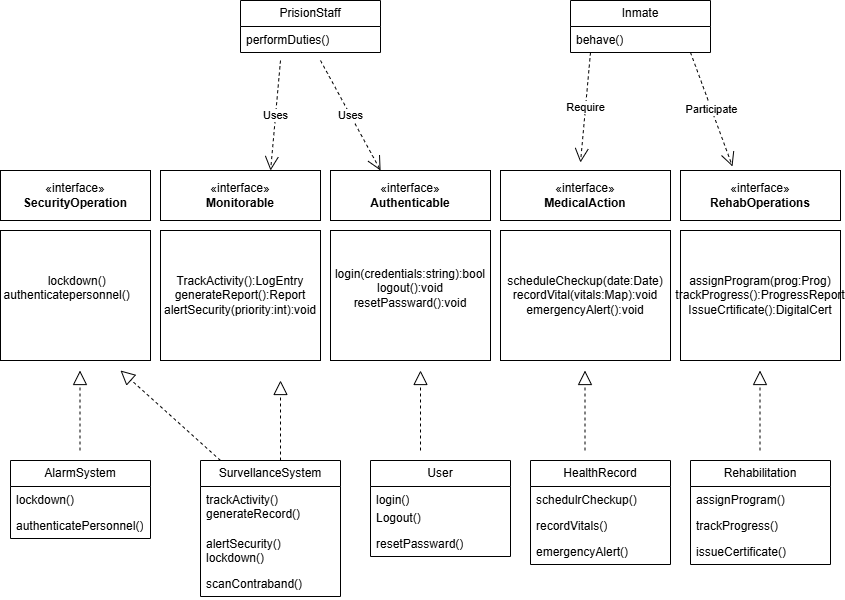

The diagram above was exported from draw.io. Its source (the exported page's mxGraphModel, read from the mxfile embedded in the PNG):
<mxGraphModel dx="872" dy="473" grid="1" gridSize="10" guides="1" tooltips="1" connect="1" arrows="1" fold="1" page="1" pageScale="1" pageWidth="850" pageHeight="1100" math="0" shadow="0">
  <root>
    <mxCell id="0" />
    <mxCell id="1" parent="0" />
    <mxCell id="makIwh-w4dnWu61P46_r-1" value="«interface»&lt;br&gt;&lt;b&gt;SecurityOperation&lt;/b&gt;" style="html=1;whiteSpace=wrap;" vertex="1" parent="1">
      <mxGeometry y="190" width="150" height="50" as="geometry" />
    </mxCell>
    <mxCell id="makIwh-w4dnWu61P46_r-2" value="«interface»&lt;br&gt;&lt;b&gt;RehabOperations&lt;/b&gt;" style="html=1;whiteSpace=wrap;" vertex="1" parent="1">
      <mxGeometry x="680" y="190" width="160" height="50" as="geometry" />
    </mxCell>
    <mxCell id="makIwh-w4dnWu61P46_r-3" value="«interface»&lt;br&gt;&lt;b&gt;MedicalAction&lt;/b&gt;" style="html=1;whiteSpace=wrap;" vertex="1" parent="1">
      <mxGeometry x="500" y="190" width="170" height="50" as="geometry" />
    </mxCell>
    <mxCell id="makIwh-w4dnWu61P46_r-4" value="«interface»&lt;br&gt;&lt;b&gt;Authenticable&lt;/b&gt;" style="html=1;whiteSpace=wrap;" vertex="1" parent="1">
      <mxGeometry x="330" y="190" width="160" height="50" as="geometry" />
    </mxCell>
    <mxCell id="makIwh-w4dnWu61P46_r-5" value="«interface»&lt;br&gt;&lt;b&gt;Monitorable&lt;/b&gt;" style="html=1;whiteSpace=wrap;" vertex="1" parent="1">
      <mxGeometry x="160" y="190" width="160" height="50" as="geometry" />
    </mxCell>
    <mxCell id="makIwh-w4dnWu61P46_r-6" value="&amp;nbsp;lockdown()&lt;div&gt;authenticatepersonnel()&amp;nbsp; &amp;nbsp; &amp;nbsp; &amp;nbsp; &amp;nbsp; &amp;nbsp; &amp;nbsp; &amp;nbsp;&lt;/div&gt;" style="html=1;whiteSpace=wrap;" vertex="1" parent="1">
      <mxGeometry y="250" width="150" height="130" as="geometry" />
    </mxCell>
    <mxCell id="makIwh-w4dnWu61P46_r-7" value="assignProgram(prog:Prog)&lt;div&gt;trackProgress():ProgressReport&lt;/div&gt;&lt;div&gt;IssueCrtificate():DigitalCert&lt;/div&gt;" style="html=1;whiteSpace=wrap;" vertex="1" parent="1">
      <mxGeometry x="680" y="250" width="160" height="130" as="geometry" />
    </mxCell>
    <mxCell id="makIwh-w4dnWu61P46_r-8" value="scheduleCheckup(date:Date)&lt;div&gt;recordVital(vitals:Map):void&lt;/div&gt;&lt;div&gt;emergencyAlert():void&lt;/div&gt;" style="html=1;whiteSpace=wrap;" vertex="1" parent="1">
      <mxGeometry x="500" y="250" width="170" height="130" as="geometry" />
    </mxCell>
    <mxCell id="makIwh-w4dnWu61P46_r-9" value="login(credentials:string):bool&lt;div&gt;logout():void&lt;/div&gt;&lt;div&gt;resetPassward():void&lt;br&gt;&lt;div&gt;&lt;br&gt;&lt;/div&gt;&lt;/div&gt;" style="html=1;whiteSpace=wrap;" vertex="1" parent="1">
      <mxGeometry x="330" y="250" width="160" height="130" as="geometry" />
    </mxCell>
    <mxCell id="makIwh-w4dnWu61P46_r-10" value="TrackActivity():LogEntry&lt;div&gt;generateReport():Report&lt;/div&gt;&lt;div&gt;alertSecurity(priority:int):void&lt;/div&gt;" style="html=1;whiteSpace=wrap;" vertex="1" parent="1">
      <mxGeometry x="160" y="250" width="160" height="130" as="geometry" />
    </mxCell>
    <mxCell id="makIwh-w4dnWu61P46_r-11" value="PrisionStaff" style="swimlane;fontStyle=0;childLayout=stackLayout;horizontal=1;startSize=26;fillColor=none;horizontalStack=0;resizeParent=1;resizeParentMax=0;resizeLast=0;collapsible=1;marginBottom=0;whiteSpace=wrap;html=1;" vertex="1" parent="1">
      <mxGeometry x="240" y="20" width="140" height="52" as="geometry" />
    </mxCell>
    <mxCell id="makIwh-w4dnWu61P46_r-12" value="performDuties()" style="text;strokeColor=none;fillColor=none;align=left;verticalAlign=top;spacingLeft=4;spacingRight=4;overflow=hidden;rotatable=0;points=[[0,0.5],[1,0.5]];portConstraint=eastwest;whiteSpace=wrap;html=1;" vertex="1" parent="makIwh-w4dnWu61P46_r-11">
      <mxGeometry y="26" width="140" height="26" as="geometry" />
    </mxCell>
    <mxCell id="makIwh-w4dnWu61P46_r-15" value="Inmate" style="swimlane;fontStyle=0;childLayout=stackLayout;horizontal=1;startSize=26;fillColor=none;horizontalStack=0;resizeParent=1;resizeParentMax=0;resizeLast=0;collapsible=1;marginBottom=0;whiteSpace=wrap;html=1;" vertex="1" parent="1">
      <mxGeometry x="570" y="20" width="140" height="52" as="geometry" />
    </mxCell>
    <mxCell id="makIwh-w4dnWu61P46_r-16" value="behave()" style="text;strokeColor=none;fillColor=none;align=left;verticalAlign=top;spacingLeft=4;spacingRight=4;overflow=hidden;rotatable=0;points=[[0,0.5],[1,0.5]];portConstraint=eastwest;whiteSpace=wrap;html=1;" vertex="1" parent="makIwh-w4dnWu61P46_r-15">
      <mxGeometry y="26" width="140" height="26" as="geometry" />
    </mxCell>
    <mxCell id="makIwh-w4dnWu61P46_r-19" value="AlarmSystem" style="swimlane;fontStyle=0;childLayout=stackLayout;horizontal=1;startSize=26;fillColor=none;horizontalStack=0;resizeParent=1;resizeParentMax=0;resizeLast=0;collapsible=1;marginBottom=0;whiteSpace=wrap;html=1;" vertex="1" parent="1">
      <mxGeometry x="10" y="480" width="140" height="78" as="geometry" />
    </mxCell>
    <mxCell id="makIwh-w4dnWu61P46_r-20" value="lockdown()" style="text;strokeColor=none;fillColor=none;align=left;verticalAlign=top;spacingLeft=4;spacingRight=4;overflow=hidden;rotatable=0;points=[[0,0.5],[1,0.5]];portConstraint=eastwest;whiteSpace=wrap;html=1;" vertex="1" parent="makIwh-w4dnWu61P46_r-19">
      <mxGeometry y="26" width="140" height="26" as="geometry" />
    </mxCell>
    <mxCell id="makIwh-w4dnWu61P46_r-21" value="authenticatePersonnel()" style="text;strokeColor=none;fillColor=none;align=left;verticalAlign=top;spacingLeft=4;spacingRight=4;overflow=hidden;rotatable=0;points=[[0,0.5],[1,0.5]];portConstraint=eastwest;whiteSpace=wrap;html=1;" vertex="1" parent="makIwh-w4dnWu61P46_r-19">
      <mxGeometry y="52" width="140" height="26" as="geometry" />
    </mxCell>
    <mxCell id="makIwh-w4dnWu61P46_r-23" value="SurvellanceSystem" style="swimlane;fontStyle=0;childLayout=stackLayout;horizontal=1;startSize=26;fillColor=none;horizontalStack=0;resizeParent=1;resizeParentMax=0;resizeLast=0;collapsible=1;marginBottom=0;whiteSpace=wrap;html=1;" vertex="1" parent="1">
      <mxGeometry x="200" y="480" width="140" height="136" as="geometry" />
    </mxCell>
    <mxCell id="makIwh-w4dnWu61P46_r-24" value="trackActivity()&lt;div&gt;generateRecord()&lt;/div&gt;" style="text;strokeColor=none;fillColor=none;align=left;verticalAlign=top;spacingLeft=4;spacingRight=4;overflow=hidden;rotatable=0;points=[[0,0.5],[1,0.5]];portConstraint=eastwest;whiteSpace=wrap;html=1;" vertex="1" parent="makIwh-w4dnWu61P46_r-23">
      <mxGeometry y="26" width="140" height="44" as="geometry" />
    </mxCell>
    <mxCell id="makIwh-w4dnWu61P46_r-25" value="alertSecurity()&lt;div&gt;lockdown()&lt;/div&gt;" style="text;strokeColor=none;fillColor=none;align=left;verticalAlign=top;spacingLeft=4;spacingRight=4;overflow=hidden;rotatable=0;points=[[0,0.5],[1,0.5]];portConstraint=eastwest;whiteSpace=wrap;html=1;" vertex="1" parent="makIwh-w4dnWu61P46_r-23">
      <mxGeometry y="70" width="140" height="40" as="geometry" />
    </mxCell>
    <mxCell id="makIwh-w4dnWu61P46_r-26" value="scanContraband()" style="text;strokeColor=none;fillColor=none;align=left;verticalAlign=top;spacingLeft=4;spacingRight=4;overflow=hidden;rotatable=0;points=[[0,0.5],[1,0.5]];portConstraint=eastwest;whiteSpace=wrap;html=1;" vertex="1" parent="makIwh-w4dnWu61P46_r-23">
      <mxGeometry y="110" width="140" height="26" as="geometry" />
    </mxCell>
    <mxCell id="makIwh-w4dnWu61P46_r-27" value="User" style="swimlane;fontStyle=0;childLayout=stackLayout;horizontal=1;startSize=26;fillColor=none;horizontalStack=0;resizeParent=1;resizeParentMax=0;resizeLast=0;collapsible=1;marginBottom=0;whiteSpace=wrap;html=1;" vertex="1" parent="1">
      <mxGeometry x="370" y="480" width="140" height="96" as="geometry" />
    </mxCell>
    <mxCell id="makIwh-w4dnWu61P46_r-28" value="login()" style="text;strokeColor=none;fillColor=none;align=left;verticalAlign=top;spacingLeft=4;spacingRight=4;overflow=hidden;rotatable=0;points=[[0,0.5],[1,0.5]];portConstraint=eastwest;whiteSpace=wrap;html=1;" vertex="1" parent="makIwh-w4dnWu61P46_r-27">
      <mxGeometry y="26" width="140" height="18" as="geometry" />
    </mxCell>
    <mxCell id="makIwh-w4dnWu61P46_r-29" value="Logout()" style="text;strokeColor=none;fillColor=none;align=left;verticalAlign=top;spacingLeft=4;spacingRight=4;overflow=hidden;rotatable=0;points=[[0,0.5],[1,0.5]];portConstraint=eastwest;whiteSpace=wrap;html=1;" vertex="1" parent="makIwh-w4dnWu61P46_r-27">
      <mxGeometry y="44" width="140" height="26" as="geometry" />
    </mxCell>
    <mxCell id="makIwh-w4dnWu61P46_r-30" value="resetPassward()" style="text;strokeColor=none;fillColor=none;align=left;verticalAlign=top;spacingLeft=4;spacingRight=4;overflow=hidden;rotatable=0;points=[[0,0.5],[1,0.5]];portConstraint=eastwest;whiteSpace=wrap;html=1;" vertex="1" parent="makIwh-w4dnWu61P46_r-27">
      <mxGeometry y="70" width="140" height="26" as="geometry" />
    </mxCell>
    <mxCell id="makIwh-w4dnWu61P46_r-31" value="HealthRecord" style="swimlane;fontStyle=0;childLayout=stackLayout;horizontal=1;startSize=26;fillColor=none;horizontalStack=0;resizeParent=1;resizeParentMax=0;resizeLast=0;collapsible=1;marginBottom=0;whiteSpace=wrap;html=1;" vertex="1" parent="1">
      <mxGeometry x="530" y="480" width="140" height="104" as="geometry" />
    </mxCell>
    <mxCell id="makIwh-w4dnWu61P46_r-32" value="schedulrCheckup()" style="text;strokeColor=none;fillColor=none;align=left;verticalAlign=top;spacingLeft=4;spacingRight=4;overflow=hidden;rotatable=0;points=[[0,0.5],[1,0.5]];portConstraint=eastwest;whiteSpace=wrap;html=1;" vertex="1" parent="makIwh-w4dnWu61P46_r-31">
      <mxGeometry y="26" width="140" height="26" as="geometry" />
    </mxCell>
    <mxCell id="makIwh-w4dnWu61P46_r-33" value="recordVitals()" style="text;strokeColor=none;fillColor=none;align=left;verticalAlign=top;spacingLeft=4;spacingRight=4;overflow=hidden;rotatable=0;points=[[0,0.5],[1,0.5]];portConstraint=eastwest;whiteSpace=wrap;html=1;" vertex="1" parent="makIwh-w4dnWu61P46_r-31">
      <mxGeometry y="52" width="140" height="26" as="geometry" />
    </mxCell>
    <mxCell id="makIwh-w4dnWu61P46_r-34" value="emergencyAlert()" style="text;strokeColor=none;fillColor=none;align=left;verticalAlign=top;spacingLeft=4;spacingRight=4;overflow=hidden;rotatable=0;points=[[0,0.5],[1,0.5]];portConstraint=eastwest;whiteSpace=wrap;html=1;" vertex="1" parent="makIwh-w4dnWu61P46_r-31">
      <mxGeometry y="78" width="140" height="26" as="geometry" />
    </mxCell>
    <mxCell id="makIwh-w4dnWu61P46_r-35" value="Rehabilitation" style="swimlane;fontStyle=0;childLayout=stackLayout;horizontal=1;startSize=26;fillColor=none;horizontalStack=0;resizeParent=1;resizeParentMax=0;resizeLast=0;collapsible=1;marginBottom=0;whiteSpace=wrap;html=1;" vertex="1" parent="1">
      <mxGeometry x="690" y="480" width="140" height="104" as="geometry" />
    </mxCell>
    <mxCell id="makIwh-w4dnWu61P46_r-36" value="assignProgram()" style="text;strokeColor=none;fillColor=none;align=left;verticalAlign=top;spacingLeft=4;spacingRight=4;overflow=hidden;rotatable=0;points=[[0,0.5],[1,0.5]];portConstraint=eastwest;whiteSpace=wrap;html=1;" vertex="1" parent="makIwh-w4dnWu61P46_r-35">
      <mxGeometry y="26" width="140" height="26" as="geometry" />
    </mxCell>
    <mxCell id="makIwh-w4dnWu61P46_r-37" value="trackProgress()" style="text;strokeColor=none;fillColor=none;align=left;verticalAlign=top;spacingLeft=4;spacingRight=4;overflow=hidden;rotatable=0;points=[[0,0.5],[1,0.5]];portConstraint=eastwest;whiteSpace=wrap;html=1;" vertex="1" parent="makIwh-w4dnWu61P46_r-35">
      <mxGeometry y="52" width="140" height="26" as="geometry" />
    </mxCell>
    <mxCell id="makIwh-w4dnWu61P46_r-38" value="issueCertificate()" style="text;strokeColor=none;fillColor=none;align=left;verticalAlign=top;spacingLeft=4;spacingRight=4;overflow=hidden;rotatable=0;points=[[0,0.5],[1,0.5]];portConstraint=eastwest;whiteSpace=wrap;html=1;" vertex="1" parent="makIwh-w4dnWu61P46_r-35">
      <mxGeometry y="78" width="140" height="26" as="geometry" />
    </mxCell>
    <mxCell id="makIwh-w4dnWu61P46_r-39" value="" style="endArrow=block;dashed=1;endFill=0;endSize=12;html=1;rounded=0;" edge="1" parent="1">
      <mxGeometry width="160" relative="1" as="geometry">
        <mxPoint x="420" y="470" as="sourcePoint" />
        <mxPoint x="420" y="390" as="targetPoint" />
      </mxGeometry>
    </mxCell>
    <mxCell id="makIwh-w4dnWu61P46_r-40" value="" style="endArrow=block;dashed=1;endFill=0;endSize=12;html=1;rounded=0;" edge="1" parent="1">
      <mxGeometry width="160" relative="1" as="geometry">
        <mxPoint x="584.5" y="470" as="sourcePoint" />
        <mxPoint x="584.5" y="390" as="targetPoint" />
      </mxGeometry>
    </mxCell>
    <mxCell id="makIwh-w4dnWu61P46_r-41" value="" style="endArrow=block;dashed=1;endFill=0;endSize=12;html=1;rounded=0;" edge="1" parent="1">
      <mxGeometry width="160" relative="1" as="geometry">
        <mxPoint x="759.5" y="470" as="sourcePoint" />
        <mxPoint x="759.5" y="390" as="targetPoint" />
      </mxGeometry>
    </mxCell>
    <mxCell id="makIwh-w4dnWu61P46_r-42" value="" style="endArrow=block;dashed=1;endFill=0;endSize=12;html=1;rounded=0;" edge="1" parent="1">
      <mxGeometry width="160" relative="1" as="geometry">
        <mxPoint x="79.5" y="470" as="sourcePoint" />
        <mxPoint x="79.5" y="390" as="targetPoint" />
      </mxGeometry>
    </mxCell>
    <mxCell id="makIwh-w4dnWu61P46_r-43" value="" style="endArrow=block;dashed=1;endFill=0;endSize=12;html=1;rounded=0;" edge="1" parent="1">
      <mxGeometry width="160" relative="1" as="geometry">
        <mxPoint x="280" y="480" as="sourcePoint" />
        <mxPoint x="280" y="400" as="targetPoint" />
      </mxGeometry>
    </mxCell>
    <mxCell id="makIwh-w4dnWu61P46_r-44" value="" style="endArrow=block;dashed=1;endFill=0;endSize=12;html=1;rounded=0;" edge="1" parent="1">
      <mxGeometry width="160" relative="1" as="geometry">
        <mxPoint x="220" y="480" as="sourcePoint" />
        <mxPoint x="120" y="390" as="targetPoint" />
      </mxGeometry>
    </mxCell>
    <mxCell id="makIwh-w4dnWu61P46_r-45" value="Uses" style="endArrow=open;endSize=12;dashed=1;html=1;rounded=0;entryX=0.688;entryY=0;entryDx=0;entryDy=0;entryPerimeter=0;" edge="1" parent="1" target="makIwh-w4dnWu61P46_r-5">
      <mxGeometry width="160" relative="1" as="geometry">
        <mxPoint x="280" y="80" as="sourcePoint" />
        <mxPoint x="500" y="110" as="targetPoint" />
      </mxGeometry>
    </mxCell>
    <mxCell id="makIwh-w4dnWu61P46_r-46" value="Uses" style="endArrow=open;endSize=12;dashed=1;html=1;rounded=0;entryX=0.313;entryY=0;entryDx=0;entryDy=0;entryPerimeter=0;" edge="1" parent="1" target="makIwh-w4dnWu61P46_r-4">
      <mxGeometry width="160" relative="1" as="geometry">
        <mxPoint x="320" y="80" as="sourcePoint" />
        <mxPoint x="310" y="190" as="targetPoint" />
      </mxGeometry>
    </mxCell>
    <mxCell id="makIwh-w4dnWu61P46_r-47" value="Require" style="endArrow=open;endSize=12;dashed=1;html=1;rounded=0;entryX=0.688;entryY=0;entryDx=0;entryDy=0;entryPerimeter=0;" edge="1" parent="1">
      <mxGeometry width="160" relative="1" as="geometry">
        <mxPoint x="590" y="72" as="sourcePoint" />
        <mxPoint x="580" y="182" as="targetPoint" />
      </mxGeometry>
    </mxCell>
    <mxCell id="makIwh-w4dnWu61P46_r-48" value="Participate" style="endArrow=open;endSize=12;dashed=1;html=1;rounded=0;entryX=0.325;entryY=-0.08;entryDx=0;entryDy=0;entryPerimeter=0;" edge="1" parent="1" target="makIwh-w4dnWu61P46_r-2">
      <mxGeometry width="160" relative="1" as="geometry">
        <mxPoint x="690" y="72" as="sourcePoint" />
        <mxPoint x="680" y="182" as="targetPoint" />
      </mxGeometry>
    </mxCell>
  </root>
</mxGraphModel>